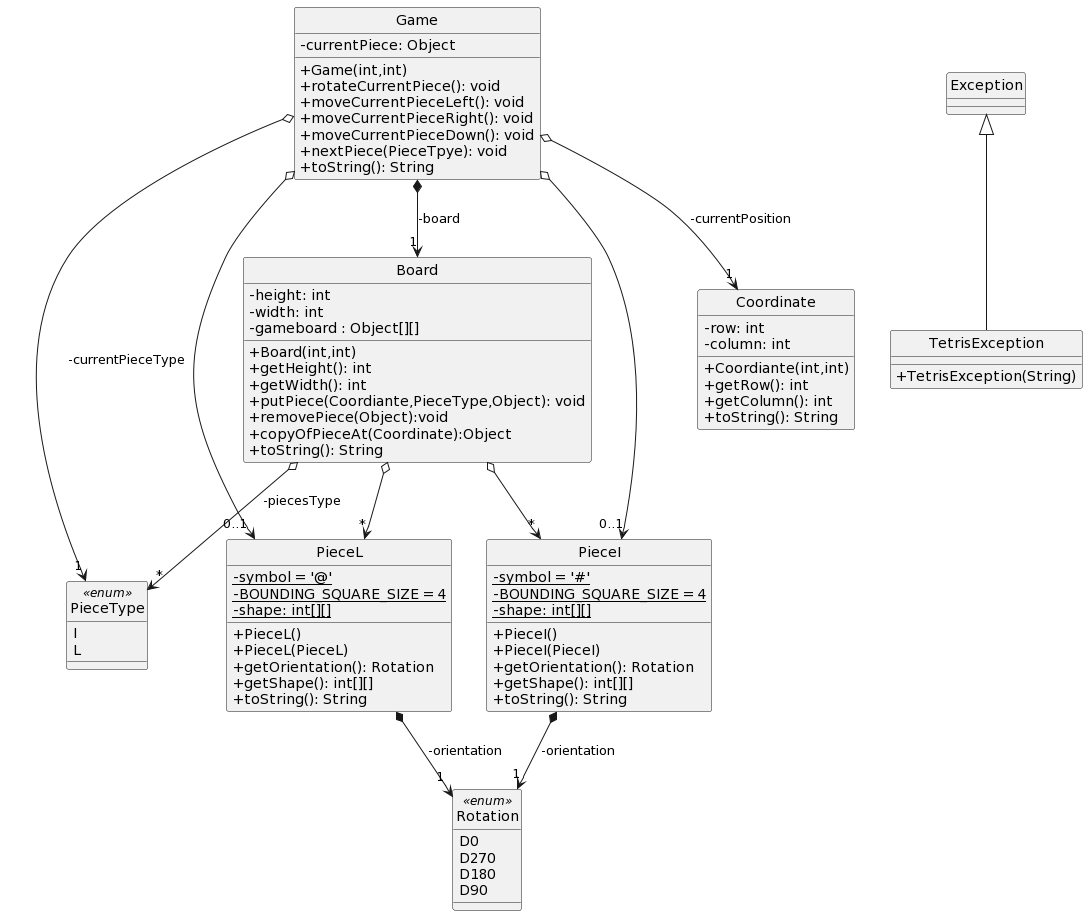

The diagram above was rendered by PlantUML. Its source (embedded in the PNG):
@startuml
skinparam classAttributeIconSize 0
hide circle

enum PieceType <<enum>> {
I
L
}

enum Rotation <<enum>> {
D0
D270
D180
D90
}

class PieceI {
{static} -symbol = '#'
{static} -BOUNDING_SQUARE_SIZE = 4
{static} -shape: int[][]
+PieceI()
+PieceI(PieceI)
+getOrientation(): Rotation
+getShape(): int[][]
+toString(): String
}

class PieceL {
{static} -symbol = '@'
{static} -BOUNDING_SQUARE_SIZE = 4
{static} -shape: int[][]
+PieceL()
+PieceL(PieceL)
+getOrientation(): Rotation
+getShape(): int[][]
+toString(): String
}

class Coordinate {
-row: int
-column: int
+Coordiante(int,int)
+getRow(): int
+getColumn(): int
+toString(): String
}

class Board {
-height: int
-width: int
-gameboard : Object[][]
+Board(int,int)
+getHeight(): int
+getWidth(): int
+putPiece(Coordiante,PieceType,Object): void
+removePiece(Object):void
+copyOfPieceAt(Coordinate):Object
+toString(): String
}

class Game {
-currentPiece: Object
+Game(int,int)
+rotateCurrentPiece(): void
+moveCurrentPieceLeft(): void
+moveCurrentPieceRight(): void
+moveCurrentPieceDown(): void
+nextPiece(PieceTpye): void
+toString(): String
}

Board o--> "*" PieceI 
Board o--> "*" PieceL 
Board o--> "*" PieceType: -piecesType

Game *--> "1" Board: -board
Game o--> "0..1" PieceI 
Game o--> "0..1" PieceL 
Game o--> "1" PieceType: -currentPieceType
Game o--> "1" Coordinate: -currentPosition

PieceI *--> "1" Rotation: -orientation
PieceL *--> "1" Rotation: -orientation

class Exception {}

class TetrisException{
+TetrisException(String)
}

Exception <|-- TetrisException
@enduml